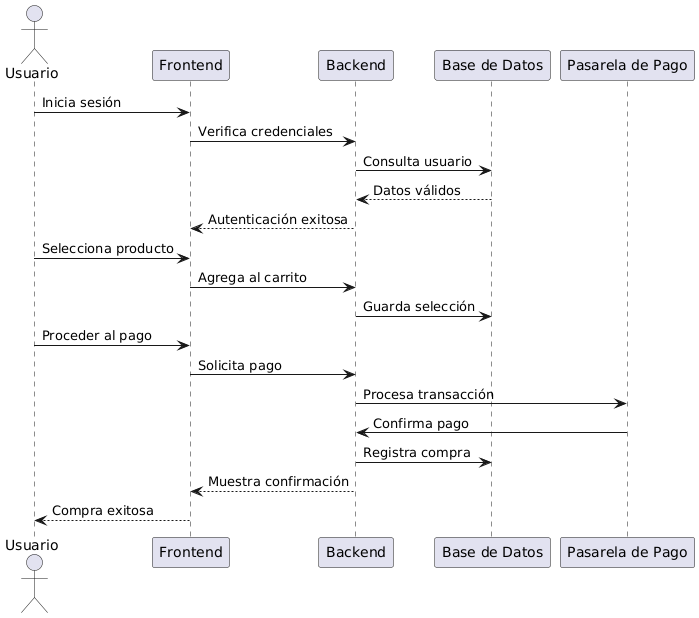

The diagram above was rendered by PlantUML. Its source (embedded in the PNG):
@startuml
actor Usuario
participant "Frontend" as FE
participant "Backend" as BE
participant "Base de Datos" as DB
participant "Pasarela de Pago" as Pago

Usuario -> FE: Inicia sesión
FE -> BE: Verifica credenciales
BE -> DB: Consulta usuario
DB --> BE: Datos válidos
BE --> FE: Autenticación exitosa
Usuario -> FE: Selecciona producto
FE -> BE: Agrega al carrito
BE -> DB: Guarda selección
Usuario -> FE: Proceder al pago
FE -> BE: Solicita pago
BE -> Pago: Procesa transacción
Pago -> BE: Confirma pago
BE -> DB: Registra compra
BE --> FE: Muestra confirmación
FE --> Usuario: Compra exitosa
@enduml